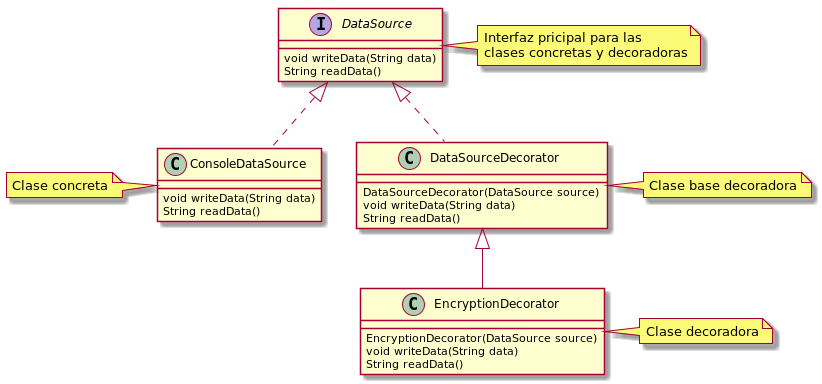

The diagram above was rendered by PlantUML. Its source (embedded in the PNG):
@startuml

interface DataSource {
    void writeData(String data)
    String readData()
}

note "Interfaz pricipal para las \nclases concretas y decoradoras" as main
DataSource .r. main

class ConsoleDataSource implements DataSource {
    void writeData(String data)
    String readData()
}

note "Clase concreta" as concrete
ConsoleDataSource .l. concrete

class DataSourceDecorator implements DataSource {
    DataSourceDecorator(DataSource source)
    void writeData(String data)
    String readData()
}

note "Clase base decoradora" as base
DataSourceDecorator .r. base

class EncryptionDecorator extends DataSourceDecorator {
    EncryptionDecorator(DataSource source)
    void writeData(String data)
    String readData()
}

note "Clase decoradora" as decorator
EncryptionDecorator .r. decorator
@enduml